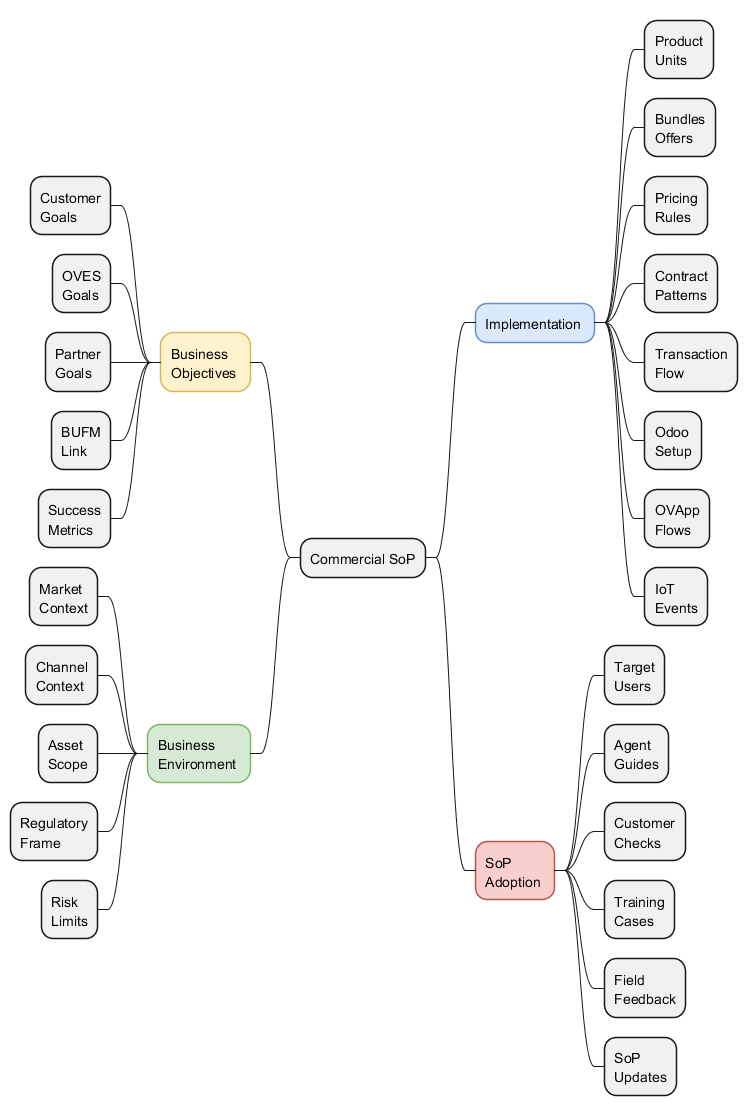

The diagram above was rendered by PlantUML. Its source (embedded in the PNG):
@startmindmap

' Quadrant color system via stereotypes
skinparam node {
  BackgroundColor<<Q1>> #fff2cc
  BorderColor<<Q1>> #d6b656

  BackgroundColor<<Q2>> #d5e8d4
  BorderColor<<Q2>> #82b366

  BackgroundColor<<Q3>> #dae8fc
  BorderColor<<Q3>> #6c8ebf

  BackgroundColor<<Q4>> #f8cecc
  BorderColor<<Q4>> #b85450
}

* Commercial SoP

left side
** Business\nObjectives <<Q1>>
*** Customer\nGoals
*** OVES\nGoals
*** Partner\nGoals
*** BUFM\nLink
*** Success\nMetrics

** Business\nEnvironment <<Q2>>
*** Market\nContext
*** Channel\nContext
*** Asset\nScope
*** Regulatory\nFrame
*** Risk\nLimits

right side
** Implementation <<Q3>>
*** Product\nUnits
*** Bundles\nOffers
*** Pricing\nRules
*** Contract\nPatterns
*** Transaction\nFlow
*** Odoo\nSetup
*** OVApp\nFlows
*** IoT\nEvents

** SoP\nAdoption <<Q4>>
*** Target\nUsers
*** Agent\nGuides
*** Customer\nChecks
*** Training\nCases
*** Field\nFeedback
*** SoP\nUpdates

@endmindmap